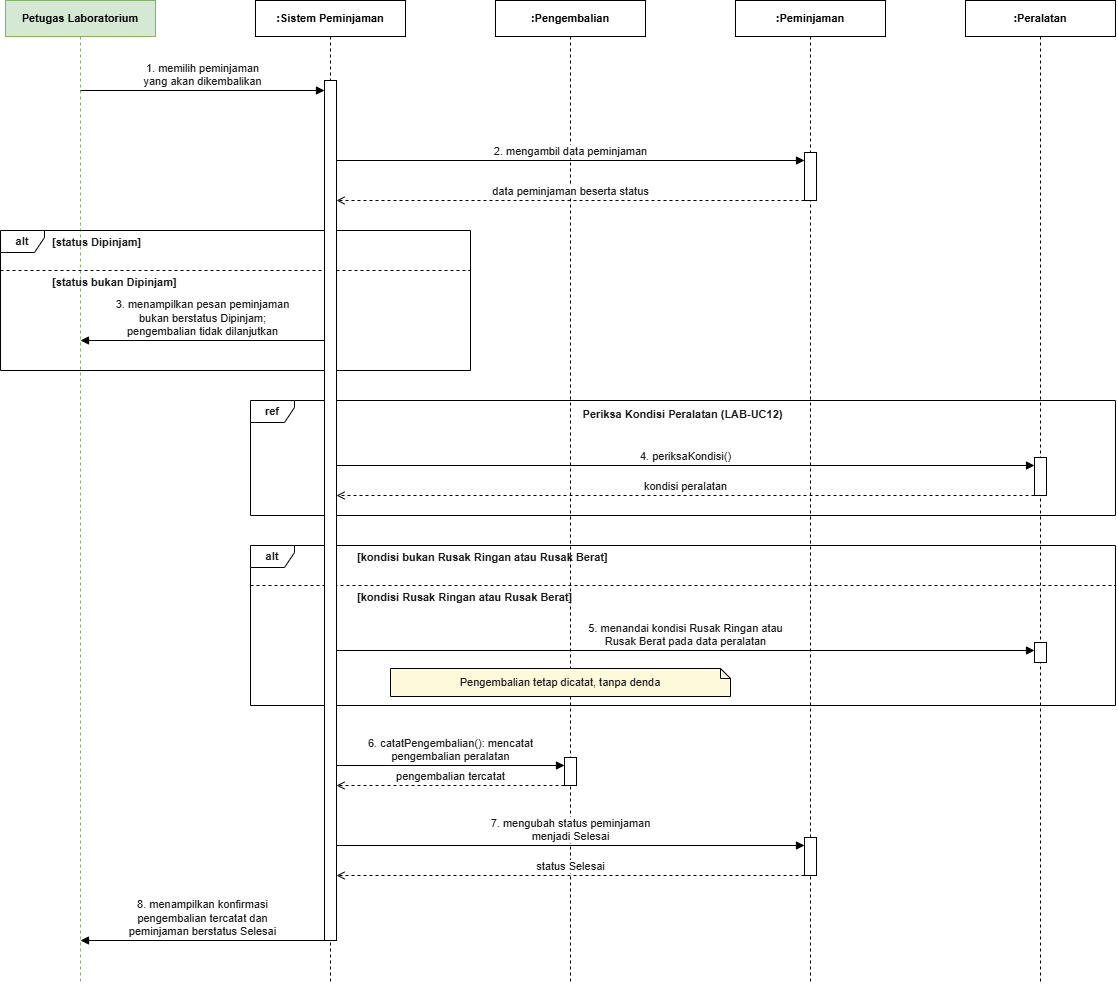

The diagram above was exported from draw.io. Its source (the exported page's mxGraphModel, read from the mxfile embedded in the PNG):
<mxGraphModel dx="1407" dy="1029" grid="1" gridSize="10" guides="1" tooltips="1" connect="1" arrows="1" fold="1" page="1" pageScale="1" pageWidth="850" pageHeight="1100" math="0" shadow="0">
  <root>
    <mxCell id="0" />
    <mxCell id="1" parent="0" />
    <mxCell id="Lpxn42TGzr1aNZRcHk2j-32" parent="1" style="shape=umlLifeline;perimeter=lifelinePerimeter;whiteSpace=wrap;html=1;container=0;dropTarget=0;collapsible=0;recursiveResize=0;outlineConnect=0;portConstraint=eastwest;size=36;fillColor=#d5e8d4;strokeColor=#82b366;fontStyle=1;fontSize=11;" value="Petugas Laboratorium" vertex="1">
      <mxGeometry height="982" width="150" x="55" y="80" as="geometry" />
    </mxCell>
    <mxCell id="Lpxn42TGzr1aNZRcHk2j-33" parent="1" style="shape=umlLifeline;perimeter=lifelinePerimeter;whiteSpace=wrap;html=1;container=0;dropTarget=0;collapsible=0;recursiveResize=0;outlineConnect=0;portConstraint=eastwest;size=36;fontStyle=1;fontSize=11;" value=":Sistem Peminjaman" vertex="1">
      <mxGeometry height="982" width="150" x="305" y="80" as="geometry" />
    </mxCell>
    <mxCell id="Lpxn42TGzr1aNZRcHk2j-34" parent="1" style="shape=umlLifeline;perimeter=lifelinePerimeter;whiteSpace=wrap;html=1;container=0;dropTarget=0;collapsible=0;recursiveResize=0;outlineConnect=0;portConstraint=eastwest;size=36;fontStyle=1;fontSize=11;" value=":Pengembalian" vertex="1">
      <mxGeometry height="982" width="150" x="545" y="80" as="geometry" />
    </mxCell>
    <mxCell id="Lpxn42TGzr1aNZRcHk2j-35" parent="1" style="shape=umlLifeline;perimeter=lifelinePerimeter;whiteSpace=wrap;html=1;container=0;dropTarget=0;collapsible=0;recursiveResize=0;outlineConnect=0;portConstraint=eastwest;size=36;fontStyle=1;fontSize=11;" value=":Peminjaman" vertex="1">
      <mxGeometry height="982" width="150" x="785" y="80" as="geometry" />
    </mxCell>
    <mxCell id="Lpxn42TGzr1aNZRcHk2j-36" parent="1" style="shape=umlLifeline;perimeter=lifelinePerimeter;whiteSpace=wrap;html=1;container=0;dropTarget=0;collapsible=0;recursiveResize=0;outlineConnect=0;portConstraint=eastwest;size=36;fontStyle=1;fontSize=11;" value=":Peralatan" vertex="1">
      <mxGeometry height="982" width="150" x="1015" y="80" as="geometry" />
    </mxCell>
    <mxCell id="Lpxn42TGzr1aNZRcHk2j-37" parent="1" style="shape=umlFrame;whiteSpace=wrap;html=1;pointerEvents=0;width=44;height=22;fontStyle=1;fontSize=11;fillColor=none;strokeColor=#000000;fontColor=#1a1a1a;" value="alt" vertex="1">
      <mxGeometry height="140" width="470" x="50" y="310" as="geometry" />
    </mxCell>
    <mxCell id="Lpxn42TGzr1aNZRcHk2j-38" parent="1" style="shape=umlFrame;whiteSpace=wrap;html=1;pointerEvents=0;width=44;height=22;fontStyle=1;fontSize=11;fillColor=#FFFFFF;strokeColor=#000000;fontColor=#1a1a1a;" value="ref" vertex="1">
      <mxGeometry height="115" width="865" x="300" y="480" as="geometry" />
    </mxCell>
    <mxCell id="Lpxn42TGzr1aNZRcHk2j-39" parent="1" style="shape=umlFrame;whiteSpace=wrap;html=1;pointerEvents=0;width=44;height=22;fontStyle=1;fontSize=11;fillColor=none;strokeColor=#000000;fontColor=#1a1a1a;" value="alt" vertex="1">
      <mxGeometry height="160" width="865" x="300" y="625" as="geometry" />
    </mxCell>
    <mxCell id="Lpxn42TGzr1aNZRcHk2j-40" edge="1" parent="1" style="html=1;dashed=1;endArrow=none;strokeColor=#000000;" value="">
      <mxGeometry relative="1" as="geometry">
        <mxPoint x="50" y="350" as="sourcePoint" />
        <mxPoint x="520" y="350" as="targetPoint" />
      </mxGeometry>
    </mxCell>
    <mxCell id="Lpxn42TGzr1aNZRcHk2j-41" edge="1" parent="1" style="html=1;dashed=1;endArrow=none;strokeColor=#000000;" value="">
      <mxGeometry relative="1" as="geometry">
        <mxPoint x="300" y="665" as="sourcePoint" />
        <mxPoint x="1165" y="665" as="targetPoint" />
      </mxGeometry>
    </mxCell>
    <mxCell id="Lpxn42TGzr1aNZRcHk2j-42" parent="1" style="text;html=1;whiteSpace=wrap;align=left;verticalAlign=middle;fontSize=11;fontColor=#1a1a1a;fontStyle=1;" value="[status Dipinjam]" vertex="1">
      <mxGeometry height="20" width="200" x="100" y="312" as="geometry" />
    </mxCell>
    <mxCell id="Lpxn42TGzr1aNZRcHk2j-43" parent="1" style="text;html=1;whiteSpace=wrap;align=left;verticalAlign=middle;fontSize=11;fontColor=#1a1a1a;fontStyle=1;" value="[status bukan Dipinjam]" vertex="1">
      <mxGeometry height="20" width="250" x="100" y="352" as="geometry" />
    </mxCell>
    <mxCell id="Lpxn42TGzr1aNZRcHk2j-44" parent="1" style="text;html=1;whiteSpace=wrap;align=center;verticalAlign=middle;fontSize=11;fontColor=#1a1a1a;fontStyle=1;" value="Periksa Kondisi Peralatan (LAB-UC12)" vertex="1">
      <mxGeometry height="20" width="765" x="350" y="484" as="geometry" />
    </mxCell>
    <mxCell id="Lpxn42TGzr1aNZRcHk2j-45" parent="1" style="text;html=1;whiteSpace=wrap;align=left;verticalAlign=middle;fontSize=11;fontColor=#1a1a1a;fontStyle=1;" value="[kondisi bukan Rusak Ringan atau Rusak Berat]" vertex="1">
      <mxGeometry height="20" width="420" x="405" y="627" as="geometry" />
    </mxCell>
    <mxCell id="Lpxn42TGzr1aNZRcHk2j-46" parent="1" style="text;html=1;whiteSpace=wrap;align=left;verticalAlign=middle;fontSize=11;fontColor=#1a1a1a;fontStyle=1;" value="[kondisi Rusak Ringan atau Rusak Berat]" vertex="1">
      <mxGeometry height="20" width="420" x="405" y="667" as="geometry" />
    </mxCell>
    <mxCell id="Lpxn42TGzr1aNZRcHk2j-47" parent="1" style="shape=note;size=10;whiteSpace=wrap;html=1;fillColor=#FFF9DB;strokeColor=#000000;fontSize=11;fontColor=#1a1a1a;" value="Pengembalian tetap dicatat, tanpa denda" vertex="1">
      <mxGeometry height="28" width="340" x="440" y="748" as="geometry" />
    </mxCell>
    <mxCell id="Lpxn42TGzr1aNZRcHk2j-48" parent="1" style="html=1;fillColor=#FFFFFF;strokeColor=#000000;" value="" vertex="1">
      <mxGeometry height="860" width="12" x="374" y="160" as="geometry" />
    </mxCell>
    <mxCell id="Lpxn42TGzr1aNZRcHk2j-49" parent="1" style="html=1;fillColor=#FFFFFF;strokeColor=#000000;" value="" vertex="1">
      <mxGeometry height="48" width="12" x="854" y="232" as="geometry" />
    </mxCell>
    <mxCell id="Lpxn42TGzr1aNZRcHk2j-50" parent="1" style="html=1;fillColor=#FFFFFF;strokeColor=#000000;" value="" vertex="1">
      <mxGeometry height="38" width="12" x="854" y="917" as="geometry" />
    </mxCell>
    <mxCell id="Lpxn42TGzr1aNZRcHk2j-51" parent="1" style="html=1;fillColor=#FFFFFF;strokeColor=#000000;" value="" vertex="1">
      <mxGeometry height="38" width="12" x="1084" y="537" as="geometry" />
    </mxCell>
    <mxCell id="Lpxn42TGzr1aNZRcHk2j-52" parent="1" style="html=1;fillColor=#FFFFFF;strokeColor=#000000;" value="" vertex="1">
      <mxGeometry height="20" width="12" x="1084" y="722" as="geometry" />
    </mxCell>
    <mxCell id="Lpxn42TGzr1aNZRcHk2j-53" parent="1" style="html=1;fillColor=#FFFFFF;strokeColor=#000000;" value="" vertex="1">
      <mxGeometry height="28" width="12" x="614" y="837" as="geometry" />
    </mxCell>
    <mxCell id="Lpxn42TGzr1aNZRcHk2j-54" edge="1" parent="1" style="html=1;verticalAlign=bottom;fontSize=11;fontColor=#1a1a1a;strokeColor=#000000;labelBackgroundColor=#FFFFFF;endArrow=block;endFill=1;" value="1. memilih peminjaman&lt;br&gt;yang akan dikembalikan">
      <mxGeometry relative="1" as="geometry">
        <mxPoint x="130" y="170" as="sourcePoint" />
        <mxPoint x="374" y="170" as="targetPoint" />
      </mxGeometry>
    </mxCell>
    <mxCell id="Lpxn42TGzr1aNZRcHk2j-55" edge="1" parent="1" style="html=1;verticalAlign=bottom;fontSize=11;fontColor=#1a1a1a;strokeColor=#000000;labelBackgroundColor=#FFFFFF;endArrow=block;endFill=1;" value="2. mengambil data peminjaman">
      <mxGeometry relative="1" as="geometry">
        <mxPoint x="386" y="240" as="sourcePoint" />
        <mxPoint x="854" y="240" as="targetPoint" />
      </mxGeometry>
    </mxCell>
    <mxCell id="Lpxn42TGzr1aNZRcHk2j-56" edge="1" parent="1" style="html=1;verticalAlign=bottom;fontSize=11;fontColor=#1a1a1a;strokeColor=#000000;labelBackgroundColor=#FFFFFF;dashed=1;endArrow=open;endFill=0;" value="data peminjaman beserta status">
      <mxGeometry relative="1" as="geometry">
        <mxPoint x="854" y="280" as="sourcePoint" />
        <mxPoint x="386" y="280" as="targetPoint" />
      </mxGeometry>
    </mxCell>
    <mxCell id="Lpxn42TGzr1aNZRcHk2j-57" edge="1" parent="1" style="html=1;verticalAlign=bottom;fontSize=11;fontColor=#1a1a1a;strokeColor=#000000;labelBackgroundColor=#FFFFFF;endArrow=block;endFill=1;" value="3. menampilkan pesan peminjaman&lt;br&gt;bukan berstatus Dipinjam;&lt;br&gt;pengembalian tidak dilanjutkan">
      <mxGeometry relative="1" as="geometry">
        <mxPoint x="374" y="420" as="sourcePoint" />
        <mxPoint x="130" y="420" as="targetPoint" />
      </mxGeometry>
    </mxCell>
    <mxCell id="Lpxn42TGzr1aNZRcHk2j-58" edge="1" parent="1" style="html=1;verticalAlign=bottom;fontSize=11;fontColor=#1a1a1a;strokeColor=#000000;labelBackgroundColor=#FFFFFF;endArrow=block;endFill=1;" value="4. periksaKondisi()">
      <mxGeometry relative="1" as="geometry">
        <mxPoint x="386" y="545" as="sourcePoint" />
        <mxPoint x="1084" y="545" as="targetPoint" />
      </mxGeometry>
    </mxCell>
    <mxCell id="Lpxn42TGzr1aNZRcHk2j-59" edge="1" parent="1" style="html=1;verticalAlign=bottom;fontSize=11;fontColor=#1a1a1a;strokeColor=#000000;labelBackgroundColor=#FFFFFF;dashed=1;endArrow=open;endFill=0;" value="kondisi peralatan">
      <mxGeometry relative="1" as="geometry">
        <mxPoint x="1084" y="575" as="sourcePoint" />
        <mxPoint x="386" y="575" as="targetPoint" />
      </mxGeometry>
    </mxCell>
    <mxCell id="Lpxn42TGzr1aNZRcHk2j-60" edge="1" parent="1" style="html=1;verticalAlign=bottom;fontSize=11;fontColor=#1a1a1a;strokeColor=#000000;labelBackgroundColor=#FFFFFF;endArrow=block;endFill=1;" value="5. menandai kondisi Rusak Ringan atau&lt;br&gt;Rusak Berat pada data peralatan">
      <mxGeometry relative="1" as="geometry">
        <mxPoint x="386" y="730" as="sourcePoint" />
        <mxPoint x="1084" y="730" as="targetPoint" />
      </mxGeometry>
    </mxCell>
    <mxCell id="Lpxn42TGzr1aNZRcHk2j-61" edge="1" parent="1" style="html=1;verticalAlign=bottom;fontSize=11;fontColor=#1a1a1a;strokeColor=#000000;labelBackgroundColor=#FFFFFF;endArrow=block;endFill=1;" value="6. catatPengembalian(): mencatat&lt;br&gt;pengembalian peralatan">
      <mxGeometry relative="1" as="geometry">
        <mxPoint x="386" y="845" as="sourcePoint" />
        <mxPoint x="614" y="845" as="targetPoint" />
      </mxGeometry>
    </mxCell>
    <mxCell id="Lpxn42TGzr1aNZRcHk2j-62" edge="1" parent="1" style="html=1;verticalAlign=bottom;fontSize=11;fontColor=#1a1a1a;strokeColor=#000000;labelBackgroundColor=#FFFFFF;dashed=1;endArrow=open;endFill=0;" value="pengembalian tercatat">
      <mxGeometry relative="1" as="geometry">
        <mxPoint x="614" y="865" as="sourcePoint" />
        <mxPoint x="386" y="865" as="targetPoint" />
      </mxGeometry>
    </mxCell>
    <mxCell id="Lpxn42TGzr1aNZRcHk2j-63" edge="1" parent="1" style="html=1;verticalAlign=bottom;fontSize=11;fontColor=#1a1a1a;strokeColor=#000000;labelBackgroundColor=#FFFFFF;endArrow=block;endFill=1;" value="7. mengubah status peminjaman&lt;br&gt;menjadi Selesai">
      <mxGeometry relative="1" as="geometry">
        <mxPoint x="386" y="925" as="sourcePoint" />
        <mxPoint x="854" y="925" as="targetPoint" />
      </mxGeometry>
    </mxCell>
    <mxCell id="Lpxn42TGzr1aNZRcHk2j-64" edge="1" parent="1" style="html=1;verticalAlign=bottom;fontSize=11;fontColor=#1a1a1a;strokeColor=#000000;labelBackgroundColor=#FFFFFF;dashed=1;endArrow=open;endFill=0;" value="status Selesai">
      <mxGeometry relative="1" as="geometry">
        <mxPoint x="854" y="955" as="sourcePoint" />
        <mxPoint x="386" y="955" as="targetPoint" />
      </mxGeometry>
    </mxCell>
    <mxCell id="Lpxn42TGzr1aNZRcHk2j-65" edge="1" parent="1" style="html=1;verticalAlign=bottom;fontSize=11;fontColor=#1a1a1a;strokeColor=#000000;labelBackgroundColor=#FFFFFF;endArrow=block;endFill=1;" value="8. menampilkan konfirmasi&lt;br&gt;pengembalian tercatat dan&lt;br&gt;peminjaman berstatus Selesai">
      <mxGeometry relative="1" as="geometry">
        <mxPoint x="374" y="1020" as="sourcePoint" />
        <mxPoint x="130" y="1020" as="targetPoint" />
      </mxGeometry>
    </mxCell>
  </root>
</mxGraphModel>